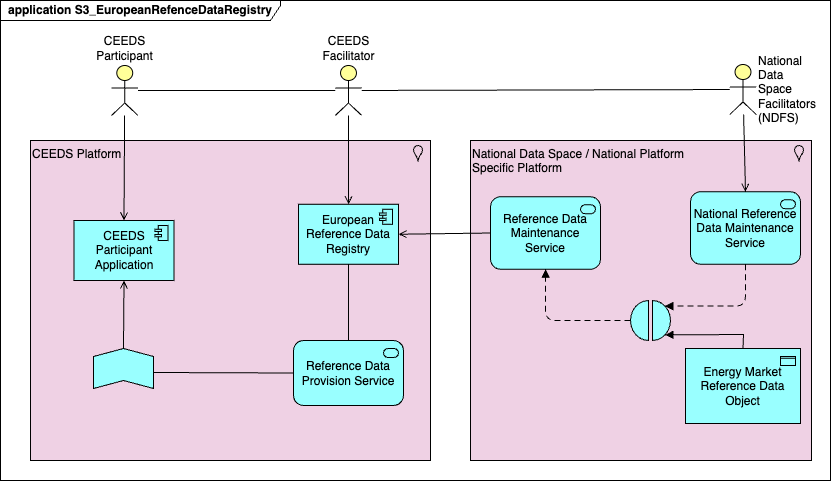

The diagram above was exported from draw.io. Its source (the exported page's mxGraphModel, read from the mxfile embedded in the PNG):
<mxGraphModel dx="1086" dy="598" grid="1" gridSize="10" guides="1" tooltips="1" connect="1" arrows="1" fold="1" page="1" pageScale="1" pageWidth="850" pageHeight="1100" math="0" shadow="0">
  <root>
    <mxCell id="0" />
    <mxCell id="1" parent="0" />
    <mxCell id="_8lGVUZ2kYgyrlqhg3z_-1" value="application S3_EuropeanRefenceDataRegistry" style="shape=umlFrame;whiteSpace=wrap;html=1;pointerEvents=0;recursiveResize=0;container=1;collapsible=0;width=280;height=20;fontStyle=1" parent="1" vertex="1">
      <mxGeometry x="10" y="20" width="830" height="480" as="geometry" />
    </mxCell>
    <mxCell id="87" value="National Data Space / National Platform&lt;br&gt;Specific Platform" style="html=1;outlineConnect=0;whiteSpace=wrap;shape=mxgraph.archimate3.application;appType=location;archiType=square;fillColor=#efd1e4;align=left;verticalAlign=top;" vertex="1" parent="_8lGVUZ2kYgyrlqhg3z_-1">
      <mxGeometry x="470" y="140" width="341" height="320" as="geometry" />
    </mxCell>
    <mxCell id="86" value="CEEDS Platform" style="html=1;outlineConnect=0;whiteSpace=wrap;shape=mxgraph.archimate3.application;appType=location;archiType=square;fillColor=#efd1e4;align=left;verticalAlign=top;" vertex="1" parent="_8lGVUZ2kYgyrlqhg3z_-1">
      <mxGeometry x="30" y="140" width="400" height="320" as="geometry" />
    </mxCell>
    <mxCell id="44" value="CEEDS Participant Application" style="html=1;outlineConnect=0;whiteSpace=wrap;fillColor=#99ffff;shape=mxgraph.archimate3.application;appType=comp;archiType=square;" parent="_8lGVUZ2kYgyrlqhg3z_-1" vertex="1">
      <mxGeometry x="73.5" y="220" width="100" height="60" as="geometry" />
    </mxCell>
    <mxCell id="45" value="European Reference Data Registry" style="html=1;outlineConnect=0;whiteSpace=wrap;fillColor=#99ffff;shape=mxgraph.archimate3.application;appType=comp;archiType=square;" parent="_8lGVUZ2kYgyrlqhg3z_-1" vertex="1">
      <mxGeometry x="298" y="203.75" width="100" height="60" as="geometry" />
    </mxCell>
    <mxCell id="46" value="Reference Data Provision Service" style="html=1;outlineConnect=0;whiteSpace=wrap;fillColor=#99ffff;shape=mxgraph.archimate3.application;appType=serv;archiType=rounded" parent="_8lGVUZ2kYgyrlqhg3z_-1" vertex="1">
      <mxGeometry x="293" y="340" width="110" height="65" as="geometry" />
    </mxCell>
    <mxCell id="47" value="Reference Data Maintenance Service" style="html=1;outlineConnect=0;whiteSpace=wrap;fillColor=#99ffff;shape=mxgraph.archimate3.application;appType=serv;archiType=rounded" parent="_8lGVUZ2kYgyrlqhg3z_-1" vertex="1">
      <mxGeometry x="490" y="196.25" width="110" height="72.5" as="geometry" />
    </mxCell>
    <mxCell id="48" value="National Reference Data Maintenance Service" style="html=1;outlineConnect=0;whiteSpace=wrap;fillColor=#99ffff;shape=mxgraph.archimate3.application;appType=serv;archiType=rounded" parent="_8lGVUZ2kYgyrlqhg3z_-1" vertex="1">
      <mxGeometry x="690" y="191.25" width="110" height="72.5" as="geometry" />
    </mxCell>
    <mxCell id="52" value="Energy Market Reference Data Object" style="html=1;outlineConnect=0;whiteSpace=wrap;fillColor=#99ffff;shape=mxgraph.archimate3.application;appType=passive;archiType=square;" parent="_8lGVUZ2kYgyrlqhg3z_-1" vertex="1">
      <mxGeometry x="685" y="348" width="115" height="75" as="geometry" />
    </mxCell>
    <mxCell id="60" value="" style="html=1;endArrow=block;dashed=1;elbow=vertical;endFill=1;dashPattern=6 4;exitX=0;exitY=0.5;exitDx=0;exitDy=0;exitPerimeter=0;edgeStyle=orthogonalEdgeStyle;" parent="_8lGVUZ2kYgyrlqhg3z_-1" source="90" target="47" edge="1">
      <mxGeometry width="160" relative="1" as="geometry">
        <mxPoint x="420" y="280" as="sourcePoint" />
        <mxPoint x="580" y="280" as="targetPoint" />
      </mxGeometry>
    </mxCell>
    <mxCell id="61" value="" style="html=1;endArrow=block;dashed=1;elbow=vertical;endFill=1;dashPattern=6 4;entryX=0.86;entryY=0.14;entryDx=0;entryDy=0;entryPerimeter=0;exitX=0.5;exitY=1;exitDx=0;exitDy=0;exitPerimeter=0;edgeStyle=orthogonalEdgeStyle;" parent="_8lGVUZ2kYgyrlqhg3z_-1" source="48" target="90" edge="1">
      <mxGeometry width="160" relative="1" as="geometry">
        <mxPoint x="95" y="453" as="sourcePoint" />
        <mxPoint x="95" y="491" as="targetPoint" />
        <Array as="points">
          <mxPoint x="745" y="306" />
        </Array>
      </mxGeometry>
    </mxCell>
    <mxCell id="63" value="" style="endArrow=block;html=1;endFill=0;elbow=vertical;entryX=0.25;entryY=0;entryDx=0;entryDy=0;entryPerimeter=0;" parent="_8lGVUZ2kYgyrlqhg3z_-1" target="54" edge="1">
      <mxGeometry width="160" relative="1" as="geometry">
        <mxPoint x="306.5" y="115" as="sourcePoint" />
        <mxPoint x="385" y="284" as="targetPoint" />
      </mxGeometry>
    </mxCell>
    <mxCell id="64" value="" style="endArrow=block;html=1;endFill=0;elbow=vertical;exitX=0.25;exitY=1;exitDx=0;exitDy=0;exitPerimeter=0;entryX=0.75;entryY=0;entryDx=0;entryDy=0;entryPerimeter=0;" parent="_8lGVUZ2kYgyrlqhg3z_-1" target="54" edge="1">
      <mxGeometry width="160" relative="1" as="geometry">
        <mxPoint x="407.5" y="115" as="sourcePoint" />
        <mxPoint x="333" y="150" as="targetPoint" />
      </mxGeometry>
    </mxCell>
    <mxCell id="71" value="" style="html=1;endArrow=none;elbow=vertical;exitX=0.5;exitY=1;exitDx=0;exitDy=0;exitPerimeter=0;entryX=0.5;entryY=0;entryDx=0;entryDy=0;entryPerimeter=0;rounded=0;" parent="_8lGVUZ2kYgyrlqhg3z_-1" source="45" target="46" edge="1">
      <mxGeometry width="160" relative="1" as="geometry">
        <mxPoint x="475" y="280" as="sourcePoint" />
        <mxPoint x="635" y="280" as="targetPoint" />
      </mxGeometry>
    </mxCell>
    <mxCell id="72" value="" style="html=1;endArrow=none;elbow=vertical;exitX=0;exitY=0.5;exitDx=0;exitDy=0;exitPerimeter=0;entryX=1;entryY=0.6;entryDx=0;entryDy=0;entryPerimeter=0;rounded=0;" parent="_8lGVUZ2kYgyrlqhg3z_-1" source="46" target="89" edge="1">
      <mxGeometry width="160" relative="1" as="geometry">
        <mxPoint x="355" y="465" as="sourcePoint" />
        <mxPoint x="411" y="473" as="targetPoint" />
      </mxGeometry>
    </mxCell>
    <mxCell id="79" value="" style="html=1;endArrow=open;elbow=vertical;endFill=1;entryX=0.5;entryY=0;entryDx=0;entryDy=0;entryPerimeter=0;" parent="_8lGVUZ2kYgyrlqhg3z_-1" source="88" target="44" edge="1">
      <mxGeometry width="160" relative="1" as="geometry">
        <mxPoint x="451" y="430" as="sourcePoint" />
        <mxPoint x="611" y="430" as="targetPoint" />
      </mxGeometry>
    </mxCell>
    <mxCell id="81" value="" style="html=1;endArrow=open;elbow=vertical;endFill=1;entryX=1;entryY=0.5;entryDx=0;entryDy=0;entryPerimeter=0;exitX=0;exitY=0.5;exitDx=0;exitDy=0;exitPerimeter=0;" parent="_8lGVUZ2kYgyrlqhg3z_-1" source="47" target="45" edge="1">
      <mxGeometry width="160" relative="1" as="geometry">
        <mxPoint x="755" y="635" as="sourcePoint" />
        <mxPoint x="750" y="513" as="targetPoint" />
      </mxGeometry>
    </mxCell>
    <mxCell id="84" value="" style="html=1;endArrow=open;elbow=vertical;endFill=1;entryX=0.5;entryY=1;entryDx=0;entryDy=0;entryPerimeter=0;exitX=0.5;exitY=0;exitDx=0;exitDy=0;exitPerimeter=0;" parent="_8lGVUZ2kYgyrlqhg3z_-1" source="89" target="44" edge="1">
      <mxGeometry width="160" relative="1" as="geometry">
        <mxPoint x="681" y="473" as="sourcePoint" />
        <mxPoint x="721" y="473" as="targetPoint" />
      </mxGeometry>
    </mxCell>
    <mxCell id="88" value="CEEDS&lt;br&gt;Participant" style="html=1;outlineConnect=0;whiteSpace=wrap;fillColor=#ffff99;verticalLabelPosition=top;verticalAlign=bottom;align=center;shape=mxgraph.archimate3.actor;labelPosition=center;" vertex="1" parent="_8lGVUZ2kYgyrlqhg3z_-1">
      <mxGeometry x="111" y="65" width="26.5" height="50" as="geometry" />
    </mxCell>
    <mxCell id="89" value="" style="html=1;outlineConnect=0;whiteSpace=wrap;fillColor=#99ffff;shape=mxgraph.archimate3.function;" vertex="1" parent="_8lGVUZ2kYgyrlqhg3z_-1">
      <mxGeometry x="93" y="348" width="60" height="40" as="geometry" />
    </mxCell>
    <mxCell id="90" value="" style="html=1;outlineConnect=0;whiteSpace=wrap;fillColor=#99ffff;shape=mxgraph.archimate3.interaction;" vertex="1" parent="_8lGVUZ2kYgyrlqhg3z_-1">
      <mxGeometry x="630" y="300" width="40" height="40" as="geometry" />
    </mxCell>
    <mxCell id="92" value="CEEDS&lt;br&gt;Facilitator" style="html=1;outlineConnect=0;whiteSpace=wrap;fillColor=#ffff99;verticalLabelPosition=top;verticalAlign=bottom;align=center;shape=mxgraph.archimate3.actor;labelPosition=center;" vertex="1" parent="_8lGVUZ2kYgyrlqhg3z_-1">
      <mxGeometry x="334.75" y="65" width="26.5" height="50" as="geometry" />
    </mxCell>
    <mxCell id="85" value="" style="html=1;endArrow=open;elbow=vertical;endFill=1;entryX=0.5;entryY=0;entryDx=0;entryDy=0;entryPerimeter=0;" parent="_8lGVUZ2kYgyrlqhg3z_-1" source="92" target="45" edge="1">
      <mxGeometry width="160" relative="1" as="geometry">
        <mxPoint x="741" y="483" as="sourcePoint" />
        <mxPoint x="348" y="200" as="targetPoint" />
      </mxGeometry>
    </mxCell>
    <mxCell id="76" value="" style="html=1;endArrow=none;elbow=vertical;rounded=0;" parent="_8lGVUZ2kYgyrlqhg3z_-1" source="94" target="92" edge="1">
      <mxGeometry width="160" relative="1" as="geometry">
        <mxPoint x="510" y="89" as="sourcePoint" />
        <mxPoint x="145" y="725" as="targetPoint" />
      </mxGeometry>
    </mxCell>
    <mxCell id="93" value="" style="html=1;endArrow=block;dashed=0;elbow=vertical;endFill=1;entryX=0.86;entryY=0.86;entryDx=0;entryDy=0;entryPerimeter=0;exitX=0.5;exitY=0;exitDx=0;exitDy=0;exitPerimeter=0;rounded=0;" edge="1" parent="_8lGVUZ2kYgyrlqhg3z_-1" source="52" target="90">
      <mxGeometry width="160" relative="1" as="geometry">
        <mxPoint x="753" y="368" as="sourcePoint" />
        <mxPoint x="674" y="354" as="targetPoint" />
        <Array as="points">
          <mxPoint x="743" y="334" />
        </Array>
      </mxGeometry>
    </mxCell>
    <mxCell id="94" value="National Data Space Facilitators (NDFS)" style="html=1;outlineConnect=0;whiteSpace=wrap;fillColor=#ffff99;verticalLabelPosition=middle;verticalAlign=middle;align=left;shape=mxgraph.archimate3.actor;labelPosition=right;" vertex="1" parent="_8lGVUZ2kYgyrlqhg3z_-1">
      <mxGeometry x="729.25" y="64" width="26.5" height="50" as="geometry" />
    </mxCell>
    <mxCell id="80" value="" style="html=1;endArrow=open;elbow=vertical;endFill=1;entryX=0.5;entryY=0;entryDx=0;entryDy=0;entryPerimeter=0;rounded=0;" parent="_8lGVUZ2kYgyrlqhg3z_-1" source="94" target="48" edge="1">
      <mxGeometry width="160" relative="1" as="geometry">
        <mxPoint x="745" y="625" as="sourcePoint" />
        <mxPoint x="740" y="503" as="targetPoint" />
      </mxGeometry>
    </mxCell>
    <mxCell id="77" value="" style="html=1;endArrow=none;elbow=vertical;rounded=0;" parent="_8lGVUZ2kYgyrlqhg3z_-1" source="88" target="92" edge="1">
      <mxGeometry width="160" relative="1" as="geometry">
        <mxPoint x="265" y="90" as="sourcePoint" />
        <mxPoint x="334" y="685" as="targetPoint" />
      </mxGeometry>
    </mxCell>
  </root>
</mxGraphModel>